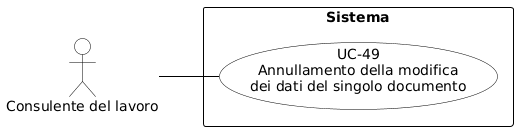

The diagram above was rendered by PlantUML. Its source (embedded in the PNG):
@startuml
skinparam shadowing false
skinparam defaultFontName Arial
left to right direction

skinparam usecase {
    BackgroundColor white
    BorderColor black
    ArrowColor black
}
skinparam actor {
    BackgroundColor white
    BorderColor black
}
skinparam rectangle {
    BorderColor black
    FontStyle bold
}

actor "Consulente del lavoro" as cdl

rectangle "Sistema" {
    usecase "UC-49\nAnnullamento della modifica\ndei dati del singolo documento" as UC49
}

cdl -- UC49
@enduml